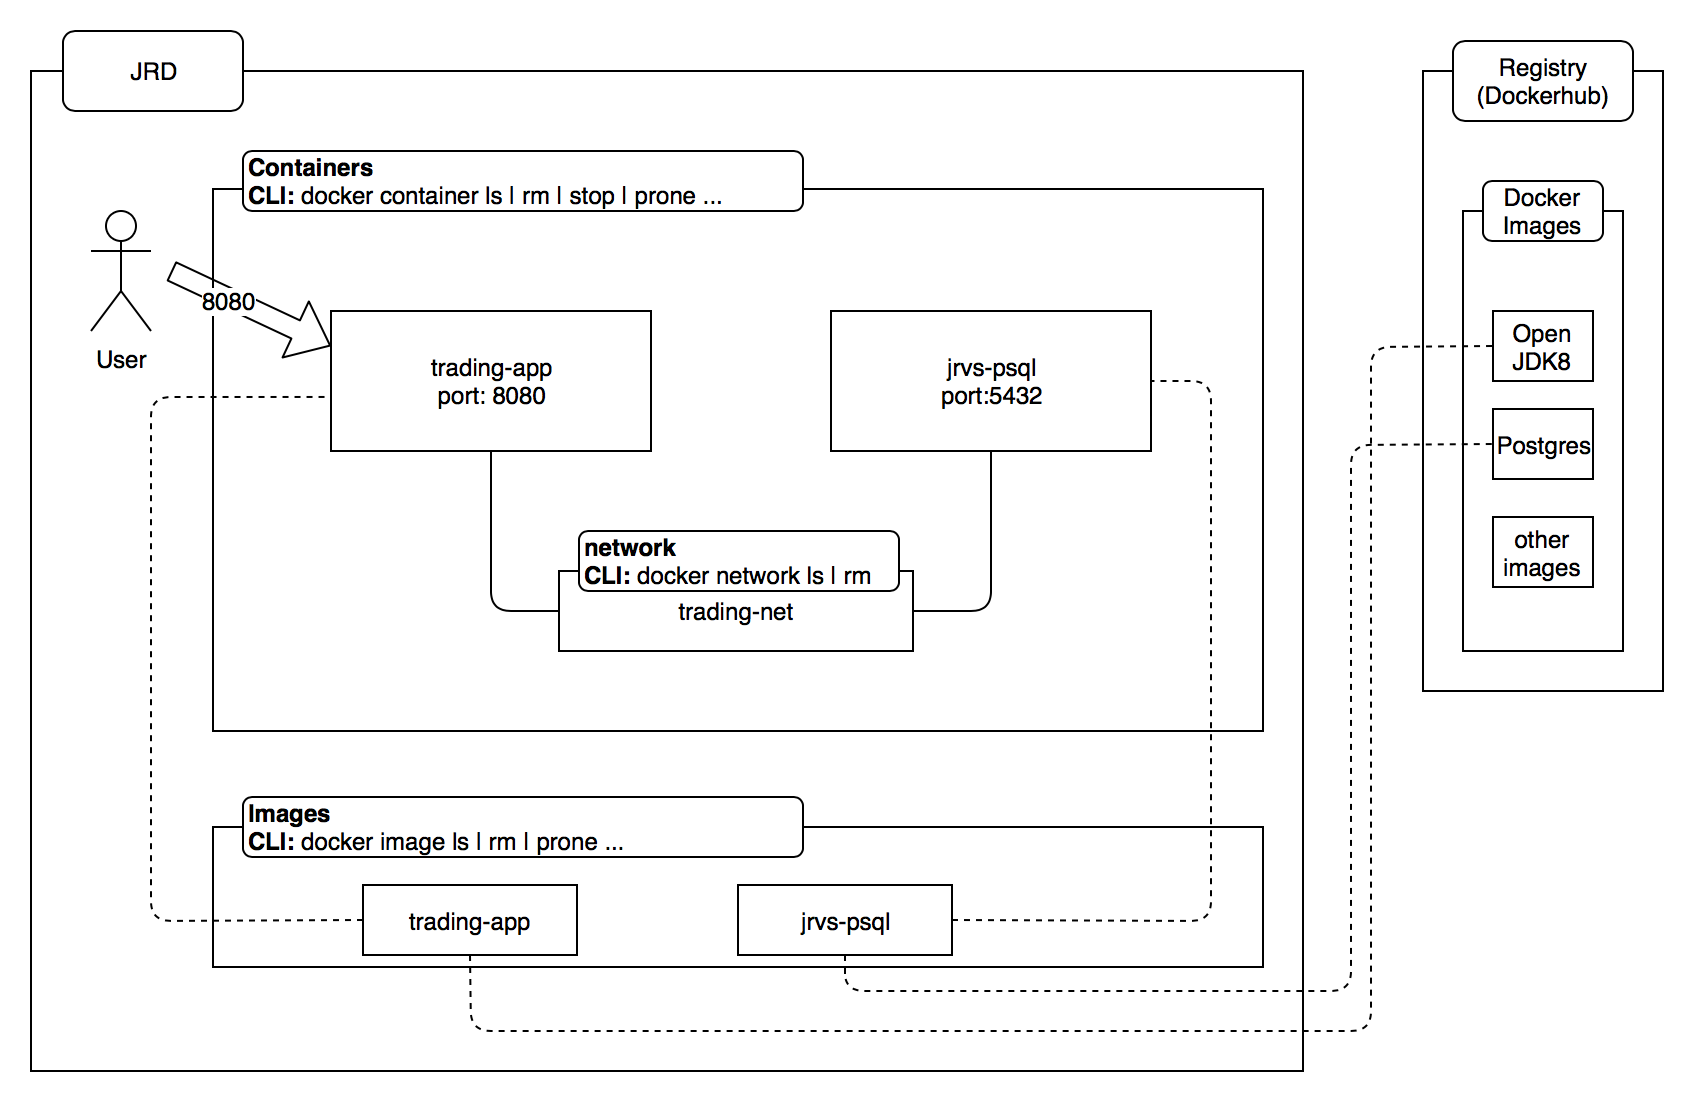

The diagram above was exported from draw.io. Its source (the exported page's mxGraphModel, read from the mxfile embedded in the PNG):
<mxGraphModel dx="786" dy="541" grid="1" gridSize="10" guides="1" tooltips="1" connect="1" arrows="1" fold="1" page="1" pageScale="1" pageWidth="827" pageHeight="1169" math="0" shadow="0">
  <root>
    <mxCell id="0" />
    <mxCell id="1" parent="0" />
    <mxCell id="pcnH7UvThswMShDWsqO--1" value="" style="rounded=0;whiteSpace=wrap;html=1;" vertex="1" parent="1">
      <mxGeometry x="10" y="160" width="636" height="500" as="geometry" />
    </mxCell>
    <mxCell id="pcnH7UvThswMShDWsqO--2" value="JRD" style="rounded=1;whiteSpace=wrap;html=1;" vertex="1" parent="1">
      <mxGeometry x="26" y="140" width="90" height="40" as="geometry" />
    </mxCell>
    <mxCell id="pcnH7UvThswMShDWsqO--3" value="" style="rounded=0;whiteSpace=wrap;html=1;" vertex="1" parent="1">
      <mxGeometry x="706" y="160" width="120" height="310" as="geometry" />
    </mxCell>
    <mxCell id="pcnH7UvThswMShDWsqO--5" value="Registry&lt;br&gt;(Dockerhub)" style="rounded=1;whiteSpace=wrap;html=1;" vertex="1" parent="1">
      <mxGeometry x="721" y="145" width="90" height="40" as="geometry" />
    </mxCell>
    <mxCell id="pcnH7UvThswMShDWsqO--6" value="" style="rounded=0;whiteSpace=wrap;html=1;" vertex="1" parent="1">
      <mxGeometry x="726" y="230" width="80" height="220" as="geometry" />
    </mxCell>
    <mxCell id="pcnH7UvThswMShDWsqO--7" value="Docker Images" style="rounded=1;whiteSpace=wrap;html=1;" vertex="1" parent="1">
      <mxGeometry x="736" y="215" width="60" height="30" as="geometry" />
    </mxCell>
    <mxCell id="pcnH7UvThswMShDWsqO--9" value="Open JDK8" style="rounded=0;whiteSpace=wrap;html=1;" vertex="1" parent="1">
      <mxGeometry x="741" y="280" width="50" height="35" as="geometry" />
    </mxCell>
    <mxCell id="pcnH7UvThswMShDWsqO--10" value="Postgres" style="rounded=0;whiteSpace=wrap;html=1;" vertex="1" parent="1">
      <mxGeometry x="741" y="329" width="50" height="35" as="geometry" />
    </mxCell>
    <mxCell id="pcnH7UvThswMShDWsqO--15" value="other images" style="rounded=0;whiteSpace=wrap;html=1;" vertex="1" parent="1">
      <mxGeometry x="741" y="383" width="50" height="35" as="geometry" />
    </mxCell>
    <mxCell id="pcnH7UvThswMShDWsqO--25" value="" style="rounded=0;whiteSpace=wrap;html=1;" vertex="1" parent="1">
      <mxGeometry x="101" y="219" width="525" height="271" as="geometry" />
    </mxCell>
    <mxCell id="pcnH7UvThswMShDWsqO--27" value="" style="rounded=0;whiteSpace=wrap;html=1;" vertex="1" parent="1">
      <mxGeometry x="101" y="538" width="525" height="70" as="geometry" />
    </mxCell>
    <mxCell id="pcnH7UvThswMShDWsqO--28" value="&lt;b&gt;Images&lt;/b&gt;&lt;br&gt;&lt;b&gt;CLI: &lt;/b&gt;docker image ls | rm | prone ..." style="rounded=1;whiteSpace=wrap;html=1;align=left;" vertex="1" parent="1">
      <mxGeometry x="116" y="523" width="280" height="30" as="geometry" />
    </mxCell>
    <mxCell id="pcnH7UvThswMShDWsqO--29" value="trading-app" style="rounded=0;whiteSpace=wrap;html=1;" vertex="1" parent="1">
      <mxGeometry x="176" y="567" width="107" height="35" as="geometry" />
    </mxCell>
    <mxCell id="pcnH7UvThswMShDWsqO--30" value="jrvs-psql" style="rounded=0;whiteSpace=wrap;html=1;" vertex="1" parent="1">
      <mxGeometry x="363.5" y="567" width="107" height="35" as="geometry" />
    </mxCell>
    <mxCell id="pcnH7UvThswMShDWsqO--34" value="&lt;b&gt;Containers&lt;/b&gt;&lt;br&gt;&lt;b&gt;CLI: &lt;/b&gt;docker container ls | rm | stop | prone ..." style="rounded=1;whiteSpace=wrap;html=1;align=left;" vertex="1" parent="1">
      <mxGeometry x="116" y="200" width="280" height="30" as="geometry" />
    </mxCell>
    <mxCell id="pcnH7UvThswMShDWsqO--35" value="trading-app&lt;br&gt;port: 8080" style="rounded=0;whiteSpace=wrap;html=1;" vertex="1" parent="1">
      <mxGeometry x="160" y="280" width="160" height="70" as="geometry" />
    </mxCell>
    <mxCell id="pcnH7UvThswMShDWsqO--36" value="jrvs-psql&lt;br&gt;port:5432" style="rounded=0;whiteSpace=wrap;html=1;" vertex="1" parent="1">
      <mxGeometry x="410" y="280" width="160" height="70" as="geometry" />
    </mxCell>
    <mxCell id="pcnH7UvThswMShDWsqO--37" value="trading-net" style="rounded=0;whiteSpace=wrap;html=1;" vertex="1" parent="1">
      <mxGeometry x="274" y="410" width="177" height="40" as="geometry" />
    </mxCell>
    <mxCell id="pcnH7UvThswMShDWsqO--39" value="&lt;b&gt;network&lt;br&gt;CLI: &lt;/b&gt;docker network ls | rm" style="rounded=1;whiteSpace=wrap;html=1;align=left;" vertex="1" parent="1">
      <mxGeometry x="284" y="390" width="160" height="30" as="geometry" />
    </mxCell>
    <mxCell id="pcnH7UvThswMShDWsqO--41" value="" style="endArrow=none;html=1;entryX=0;entryY=0.5;entryDx=0;entryDy=0;exitX=0.5;exitY=1;exitDx=0;exitDy=0;" edge="1" parent="1" source="pcnH7UvThswMShDWsqO--35" target="pcnH7UvThswMShDWsqO--37">
      <mxGeometry width="50" height="50" relative="1" as="geometry">
        <mxPoint x="90" y="730" as="sourcePoint" />
        <mxPoint x="140" y="680" as="targetPoint" />
        <Array as="points">
          <mxPoint x="240" y="430" />
        </Array>
      </mxGeometry>
    </mxCell>
    <mxCell id="pcnH7UvThswMShDWsqO--42" value="" style="endArrow=none;html=1;entryX=0.5;entryY=1;entryDx=0;entryDy=0;exitX=1;exitY=0.5;exitDx=0;exitDy=0;" edge="1" parent="1" source="pcnH7UvThswMShDWsqO--37" target="pcnH7UvThswMShDWsqO--36">
      <mxGeometry width="50" height="50" relative="1" as="geometry">
        <mxPoint x="90" y="730" as="sourcePoint" />
        <mxPoint x="140" y="680" as="targetPoint" />
        <Array as="points">
          <mxPoint x="490" y="430" />
        </Array>
      </mxGeometry>
    </mxCell>
    <mxCell id="pcnH7UvThswMShDWsqO--43" value="" style="endArrow=none;dashed=1;html=1;entryX=-0.019;entryY=0.614;entryDx=0;entryDy=0;exitX=0;exitY=0.5;exitDx=0;exitDy=0;entryPerimeter=0;" edge="1" parent="1" source="pcnH7UvThswMShDWsqO--29" target="pcnH7UvThswMShDWsqO--35">
      <mxGeometry width="50" height="50" relative="1" as="geometry">
        <mxPoint x="20" y="730" as="sourcePoint" />
        <mxPoint x="70" y="680" as="targetPoint" />
        <Array as="points">
          <mxPoint x="70" y="585" />
          <mxPoint x="70" y="323" />
        </Array>
      </mxGeometry>
    </mxCell>
    <mxCell id="pcnH7UvThswMShDWsqO--44" value="" style="endArrow=none;dashed=1;html=1;entryX=1;entryY=0.5;entryDx=0;entryDy=0;exitX=1;exitY=0.5;exitDx=0;exitDy=0;" edge="1" parent="1" source="pcnH7UvThswMShDWsqO--30" target="pcnH7UvThswMShDWsqO--36">
      <mxGeometry width="50" height="50" relative="1" as="geometry">
        <mxPoint x="20" y="730" as="sourcePoint" />
        <mxPoint x="70" y="680" as="targetPoint" />
        <Array as="points">
          <mxPoint x="600" y="585" />
          <mxPoint x="600" y="315" />
        </Array>
      </mxGeometry>
    </mxCell>
    <mxCell id="pcnH7UvThswMShDWsqO--45" value="" style="endArrow=none;dashed=1;html=1;entryX=0;entryY=0.5;entryDx=0;entryDy=0;exitX=0.5;exitY=1;exitDx=0;exitDy=0;" edge="1" parent="1" source="pcnH7UvThswMShDWsqO--29" target="pcnH7UvThswMShDWsqO--9">
      <mxGeometry width="50" height="50" relative="1" as="geometry">
        <mxPoint x="20" y="730" as="sourcePoint" />
        <mxPoint x="70" y="680" as="targetPoint" />
        <Array as="points">
          <mxPoint x="230" y="640" />
          <mxPoint x="680" y="640" />
          <mxPoint x="680" y="298" />
        </Array>
      </mxGeometry>
    </mxCell>
    <mxCell id="pcnH7UvThswMShDWsqO--46" value="" style="endArrow=none;dashed=1;html=1;entryX=0;entryY=0.5;entryDx=0;entryDy=0;exitX=0.5;exitY=1;exitDx=0;exitDy=0;" edge="1" parent="1" source="pcnH7UvThswMShDWsqO--30" target="pcnH7UvThswMShDWsqO--10">
      <mxGeometry width="50" height="50" relative="1" as="geometry">
        <mxPoint x="20" y="730" as="sourcePoint" />
        <mxPoint x="70" y="680" as="targetPoint" />
        <Array as="points">
          <mxPoint x="417" y="620" />
          <mxPoint x="670" y="620" />
          <mxPoint x="670" y="347" />
        </Array>
      </mxGeometry>
    </mxCell>
    <mxCell id="pcnH7UvThswMShDWsqO--47" value="" style="shape=flexArrow;endArrow=classic;html=1;entryX=0;entryY=0.25;entryDx=0;entryDy=0;" edge="1" parent="1" target="pcnH7UvThswMShDWsqO--35">
      <mxGeometry width="50" height="50" relative="1" as="geometry">
        <mxPoint x="80" y="260" as="sourcePoint" />
        <mxPoint x="60" y="680" as="targetPoint" />
      </mxGeometry>
    </mxCell>
    <mxCell id="pcnH7UvThswMShDWsqO--49" value="8080" style="text;html=1;resizable=0;points=[];align=center;verticalAlign=middle;labelBackgroundColor=#ffffff;" vertex="1" connectable="0" parent="pcnH7UvThswMShDWsqO--47">
      <mxGeometry x="-0.2615" y="-1" relative="1" as="geometry">
        <mxPoint as="offset" />
      </mxGeometry>
    </mxCell>
    <mxCell id="pcnH7UvThswMShDWsqO--48" value="User" style="shape=umlActor;verticalLabelPosition=bottom;labelBackgroundColor=#ffffff;verticalAlign=top;html=1;outlineConnect=0;" vertex="1" parent="1">
      <mxGeometry x="40" y="230" width="30" height="60" as="geometry" />
    </mxCell>
  </root>
</mxGraphModel>